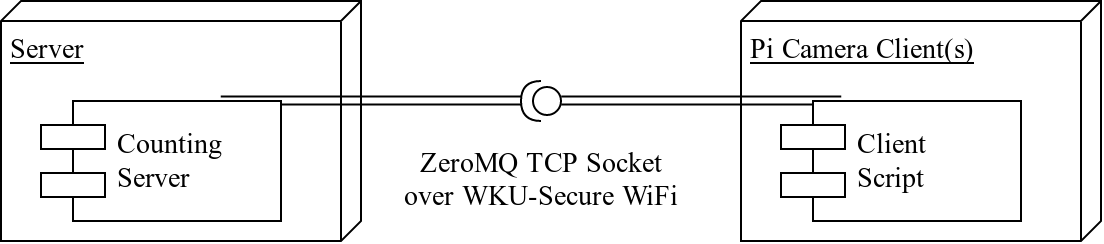

The diagram above was exported from draw.io. Its source (the exported page's mxGraphModel, read from the mxfile embedded in the PNG):
<mxGraphModel dx="915" dy="513" grid="1" gridSize="10" guides="1" tooltips="1" connect="1" arrows="1" fold="1" page="1" pageScale="1" pageWidth="2000" pageHeight="2000" math="0" shadow="0">
  <root>
    <mxCell id="0" />
    <mxCell id="1" parent="0" />
    <mxCell id="ZXbZVK1y4pzUexUL0T2D-1" value="Server" style="verticalAlign=top;align=left;spacingTop=8;spacingLeft=2;spacingRight=12;shape=cube;size=10;direction=south;fontStyle=4;html=1;fontFamily=Times New Roman;fontSize=14;" parent="1" vertex="1">
      <mxGeometry x="300" y="160" width="180" height="120" as="geometry" />
    </mxCell>
    <mxCell id="ZXbZVK1y4pzUexUL0T2D-2" value="Pi Camera Client(s)" style="verticalAlign=top;align=left;spacingTop=8;spacingLeft=2;spacingRight=12;shape=cube;size=10;direction=south;fontStyle=4;html=1;fontFamily=Times New Roman;fontSize=14;" parent="1" vertex="1">
      <mxGeometry x="670" y="160" width="180" height="120" as="geometry" />
    </mxCell>
    <mxCell id="ZXbZVK1y4pzUexUL0T2D-8" style="edgeStyle=orthogonalEdgeStyle;shape=link;rounded=0;orthogonalLoop=1;jettySize=auto;html=1;exitX=0.75;exitY=0;exitDx=0;exitDy=0;entryX=1;entryY=0.5;entryDx=0;entryDy=0;entryPerimeter=0;fontFamily=Times New Roman;fontSize=14;" parent="1" source="ZXbZVK1y4pzUexUL0T2D-3" target="ZXbZVK1y4pzUexUL0T2D-6" edge="1">
      <mxGeometry relative="1" as="geometry">
        <Array as="points">
          <mxPoint x="450" y="210" />
          <mxPoint x="450" y="210" />
        </Array>
      </mxGeometry>
    </mxCell>
    <mxCell id="ZXbZVK1y4pzUexUL0T2D-3" value="&#10;Counting&#10;Server&#10;" style="shape=component;align=left;spacingLeft=36;fontFamily=Times New Roman;fontSize=14;" parent="1" vertex="1">
      <mxGeometry x="320" y="210" width="120" height="60" as="geometry" />
    </mxCell>
    <mxCell id="ZXbZVK1y4pzUexUL0T2D-7" style="edgeStyle=orthogonalEdgeStyle;rounded=0;orthogonalLoop=1;jettySize=auto;html=1;exitX=0.25;exitY=0;exitDx=0;exitDy=0;entryX=0;entryY=0.5;entryDx=0;entryDy=0;entryPerimeter=0;shape=link;fontFamily=Times New Roman;fontSize=14;" parent="1" source="ZXbZVK1y4pzUexUL0T2D-4" target="ZXbZVK1y4pzUexUL0T2D-6" edge="1">
      <mxGeometry relative="1" as="geometry">
        <mxPoint x="620" y="230" as="targetPoint" />
        <Array as="points">
          <mxPoint x="680" y="210" />
          <mxPoint x="680" y="210" />
        </Array>
      </mxGeometry>
    </mxCell>
    <mxCell id="ZXbZVK1y4pzUexUL0T2D-4" value="&#10;Client&#10;Script&#10;" style="shape=component;align=left;spacingLeft=36;fontFamily=Times New Roman;fontSize=14;" parent="1" vertex="1">
      <mxGeometry x="690" y="210" width="120" height="60" as="geometry" />
    </mxCell>
    <mxCell id="ZXbZVK1y4pzUexUL0T2D-6" value="" style="shape=providedRequiredInterface;html=1;verticalLabelPosition=bottom;rotation=180;fontFamily=Times New Roman;fontSize=14;" parent="1" vertex="1">
      <mxGeometry x="560" y="200" width="20" height="20" as="geometry" />
    </mxCell>
    <mxCell id="6CUhBQJK0yKX-Zwab2V--4" value="&lt;div style=&quot;font-size: 14px&quot; align=&quot;center&quot;&gt;ZeroMQ TCP Socket&lt;br&gt;&lt;/div&gt;&lt;div style=&quot;font-size: 14px&quot; align=&quot;center&quot;&gt;over WKU-Secure WiFi&lt;br style=&quot;font-size: 14px&quot;&gt;&lt;/div&gt;" style="text;html=1;resizable=0;points=[];autosize=1;align=left;verticalAlign=top;spacingTop=-4;fontFamily=Times New Roman;fontSize=14;" vertex="1" parent="1">
      <mxGeometry x="500" y="230" width="150" height="40" as="geometry" />
    </mxCell>
  </root>
</mxGraphModel>